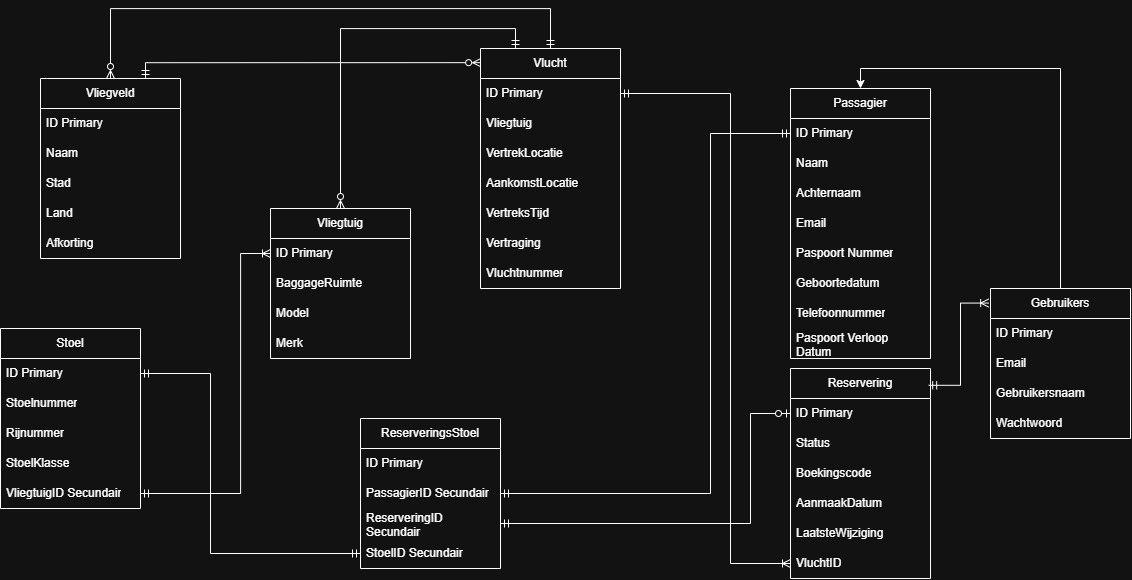

The diagram above was exported from draw.io. Its source (the exported page's mxGraphModel, read from the mxfile embedded in the PNG):
<mxGraphModel dx="1414" dy="841" grid="1" gridSize="10" guides="1" tooltips="1" connect="1" arrows="1" fold="1" page="0" pageScale="1" pageWidth="827" pageHeight="1169" math="0" shadow="0">
  <root>
    <mxCell id="0" />
    <mxCell id="1" parent="0" />
    <mxCell id="esoMrSb-yyyQPKYTjenh-72" edge="1" parent="1" source="esoMrSb-yyyQPKYTjenh-1" style="edgeStyle=orthogonalEdgeStyle;rounded=0;orthogonalLoop=1;jettySize=auto;html=1;entryX=0.5;entryY=0;entryDx=0;entryDy=0;startArrow=ERzeroToMany;startFill=0;endArrow=ERmandOne;endFill=0;" target="esoMrSb-yyyQPKYTjenh-13">
      <mxGeometry relative="1" as="geometry">
        <Array as="points">
          <mxPoint x="200.05" y="40.05" />
          <mxPoint x="640.05" y="40.05" />
        </Array>
      </mxGeometry>
    </mxCell>
    <mxCell id="esoMrSb-yyyQPKYTjenh-1" parent="1" style="swimlane;fontStyle=0;childLayout=stackLayout;horizontal=1;startSize=30;horizontalStack=0;resizeParent=1;resizeParentMax=0;resizeLast=0;collapsible=1;marginBottom=0;whiteSpace=wrap;html=1;" value="Vliegveld" vertex="1">
      <mxGeometry height="180" width="140" x="130" y="110" as="geometry" />
    </mxCell>
    <mxCell id="esoMrSb-yyyQPKYTjenh-2" parent="esoMrSb-yyyQPKYTjenh-1" style="text;strokeColor=none;fillColor=none;align=left;verticalAlign=middle;spacingLeft=4;spacingRight=4;overflow=hidden;points=[[0,0.5],[1,0.5]];portConstraint=eastwest;rotatable=0;whiteSpace=wrap;html=1;" value="ID Primary" vertex="1">
      <mxGeometry height="30" width="140" y="30" as="geometry" />
    </mxCell>
    <mxCell id="esoMrSb-yyyQPKYTjenh-3" parent="esoMrSb-yyyQPKYTjenh-1" style="text;strokeColor=none;fillColor=none;align=left;verticalAlign=middle;spacingLeft=4;spacingRight=4;overflow=hidden;points=[[0,0.5],[1,0.5]];portConstraint=eastwest;rotatable=0;whiteSpace=wrap;html=1;" value="Naam" vertex="1">
      <mxGeometry height="30" width="140" y="60" as="geometry" />
    </mxCell>
    <mxCell id="esoMrSb-yyyQPKYTjenh-4" parent="esoMrSb-yyyQPKYTjenh-1" style="text;strokeColor=none;fillColor=none;align=left;verticalAlign=middle;spacingLeft=4;spacingRight=4;overflow=hidden;points=[[0,0.5],[1,0.5]];portConstraint=eastwest;rotatable=0;whiteSpace=wrap;html=1;" value="Stad" vertex="1">
      <mxGeometry height="30" width="140" y="90" as="geometry" />
    </mxCell>
    <mxCell id="esoMrSb-yyyQPKYTjenh-25" parent="esoMrSb-yyyQPKYTjenh-1" style="text;strokeColor=none;fillColor=none;align=left;verticalAlign=middle;spacingLeft=4;spacingRight=4;overflow=hidden;points=[[0,0.5],[1,0.5]];portConstraint=eastwest;rotatable=0;whiteSpace=wrap;html=1;" value="Land" vertex="1">
      <mxGeometry height="30" width="140" y="120" as="geometry" />
    </mxCell>
    <mxCell id="esoMrSb-yyyQPKYTjenh-26" parent="esoMrSb-yyyQPKYTjenh-1" style="text;strokeColor=none;fillColor=none;align=left;verticalAlign=middle;spacingLeft=4;spacingRight=4;overflow=hidden;points=[[0,0.5],[1,0.5]];portConstraint=eastwest;rotatable=0;whiteSpace=wrap;html=1;" value="Afkorting" vertex="1">
      <mxGeometry height="30" width="140" y="150" as="geometry" />
    </mxCell>
    <mxCell id="esoMrSb-yyyQPKYTjenh-5" parent="1" style="swimlane;fontStyle=0;childLayout=stackLayout;horizontal=1;startSize=30;horizontalStack=0;resizeParent=1;resizeParentMax=0;resizeLast=0;collapsible=1;marginBottom=0;whiteSpace=wrap;html=1;" value="Passagier" vertex="1">
      <mxGeometry height="270" width="140" x="880" y="120" as="geometry" />
    </mxCell>
    <mxCell id="esoMrSb-yyyQPKYTjenh-6" parent="esoMrSb-yyyQPKYTjenh-5" style="text;strokeColor=none;fillColor=none;align=left;verticalAlign=middle;spacingLeft=4;spacingRight=4;overflow=hidden;points=[[0,0.5],[1,0.5]];portConstraint=eastwest;rotatable=0;whiteSpace=wrap;html=1;" value="ID Primary" vertex="1">
      <mxGeometry height="30" width="140" y="30" as="geometry" />
    </mxCell>
    <mxCell id="esoMrSb-yyyQPKYTjenh-7" parent="esoMrSb-yyyQPKYTjenh-5" style="text;strokeColor=none;fillColor=none;align=left;verticalAlign=middle;spacingLeft=4;spacingRight=4;overflow=hidden;points=[[0,0.5],[1,0.5]];portConstraint=eastwest;rotatable=0;whiteSpace=wrap;html=1;" value="Naam" vertex="1">
      <mxGeometry height="30" width="140" y="60" as="geometry" />
    </mxCell>
    <mxCell id="esoMrSb-yyyQPKYTjenh-8" parent="esoMrSb-yyyQPKYTjenh-5" style="text;strokeColor=none;fillColor=none;align=left;verticalAlign=middle;spacingLeft=4;spacingRight=4;overflow=hidden;points=[[0,0.5],[1,0.5]];portConstraint=eastwest;rotatable=0;whiteSpace=wrap;html=1;" value="Achternaam" vertex="1">
      <mxGeometry height="30" width="140" y="90" as="geometry" />
    </mxCell>
    <mxCell id="esoMrSb-yyyQPKYTjenh-27" parent="esoMrSb-yyyQPKYTjenh-5" style="text;strokeColor=none;fillColor=none;align=left;verticalAlign=middle;spacingLeft=4;spacingRight=4;overflow=hidden;points=[[0,0.5],[1,0.5]];portConstraint=eastwest;rotatable=0;whiteSpace=wrap;html=1;" value="Email" vertex="1">
      <mxGeometry height="30" width="140" y="120" as="geometry" />
    </mxCell>
    <mxCell id="esoMrSb-yyyQPKYTjenh-28" parent="esoMrSb-yyyQPKYTjenh-5" style="text;strokeColor=none;fillColor=none;align=left;verticalAlign=middle;spacingLeft=4;spacingRight=4;overflow=hidden;points=[[0,0.5],[1,0.5]];portConstraint=eastwest;rotatable=0;whiteSpace=wrap;html=1;" value="Paspoort Nummer" vertex="1">
      <mxGeometry height="30" width="140" y="150" as="geometry" />
    </mxCell>
    <mxCell id="esoMrSb-yyyQPKYTjenh-29" parent="esoMrSb-yyyQPKYTjenh-5" style="text;strokeColor=none;fillColor=none;align=left;verticalAlign=middle;spacingLeft=4;spacingRight=4;overflow=hidden;points=[[0,0.5],[1,0.5]];portConstraint=eastwest;rotatable=0;whiteSpace=wrap;html=1;" value="Geboortedatum" vertex="1">
      <mxGeometry height="30" width="140" y="180" as="geometry" />
    </mxCell>
    <mxCell id="esoMrSb-yyyQPKYTjenh-30" parent="esoMrSb-yyyQPKYTjenh-5" style="text;strokeColor=none;fillColor=none;align=left;verticalAlign=middle;spacingLeft=4;spacingRight=4;overflow=hidden;points=[[0,0.5],[1,0.5]];portConstraint=eastwest;rotatable=0;whiteSpace=wrap;html=1;" value="Telefoonnummer" vertex="1">
      <mxGeometry height="30" width="140" y="210" as="geometry" />
    </mxCell>
    <mxCell id="esoMrSb-yyyQPKYTjenh-31" parent="esoMrSb-yyyQPKYTjenh-5" style="text;strokeColor=none;fillColor=none;align=left;verticalAlign=middle;spacingLeft=4;spacingRight=4;overflow=hidden;points=[[0,0.5],[1,0.5]];portConstraint=eastwest;rotatable=0;whiteSpace=wrap;html=1;" value="Paspoort Verloop Datum" vertex="1">
      <mxGeometry height="30" width="140" y="240" as="geometry" />
    </mxCell>
    <mxCell id="esoMrSb-yyyQPKYTjenh-9" parent="1" style="swimlane;fontStyle=0;childLayout=stackLayout;horizontal=1;startSize=30;horizontalStack=0;resizeParent=1;resizeParentMax=0;resizeLast=0;collapsible=1;marginBottom=0;whiteSpace=wrap;html=1;" value="Stoel" vertex="1">
      <mxGeometry height="180" width="140" x="90" y="360" as="geometry" />
    </mxCell>
    <mxCell id="esoMrSb-yyyQPKYTjenh-10" parent="esoMrSb-yyyQPKYTjenh-9" style="text;strokeColor=none;fillColor=none;align=left;verticalAlign=middle;spacingLeft=4;spacingRight=4;overflow=hidden;points=[[0,0.5],[1,0.5]];portConstraint=eastwest;rotatable=0;whiteSpace=wrap;html=1;" value="ID Primary" vertex="1">
      <mxGeometry height="30" width="140" y="30" as="geometry" />
    </mxCell>
    <mxCell id="esoMrSb-yyyQPKYTjenh-11" parent="esoMrSb-yyyQPKYTjenh-9" style="text;strokeColor=none;fillColor=none;align=left;verticalAlign=middle;spacingLeft=4;spacingRight=4;overflow=hidden;points=[[0,0.5],[1,0.5]];portConstraint=eastwest;rotatable=0;whiteSpace=wrap;html=1;" value="Stoelnummer" vertex="1">
      <mxGeometry height="30" width="140" y="60" as="geometry" />
    </mxCell>
    <mxCell id="esoMrSb-yyyQPKYTjenh-12" parent="esoMrSb-yyyQPKYTjenh-9" style="text;strokeColor=none;fillColor=none;align=left;verticalAlign=middle;spacingLeft=4;spacingRight=4;overflow=hidden;points=[[0,0.5],[1,0.5]];portConstraint=eastwest;rotatable=0;whiteSpace=wrap;html=1;" value="Rijnummer" vertex="1">
      <mxGeometry height="30" width="140" y="90" as="geometry" />
    </mxCell>
    <mxCell id="esoMrSb-yyyQPKYTjenh-44" parent="esoMrSb-yyyQPKYTjenh-9" style="text;strokeColor=none;fillColor=none;align=left;verticalAlign=middle;spacingLeft=4;spacingRight=4;overflow=hidden;points=[[0,0.5],[1,0.5]];portConstraint=eastwest;rotatable=0;whiteSpace=wrap;html=1;" value="StoelKlasse" vertex="1">
      <mxGeometry height="30" width="140" y="120" as="geometry" />
    </mxCell>
    <mxCell id="esoMrSb-yyyQPKYTjenh-59" parent="esoMrSb-yyyQPKYTjenh-9" style="text;strokeColor=none;fillColor=none;align=left;verticalAlign=middle;spacingLeft=4;spacingRight=4;overflow=hidden;points=[[0,0.5],[1,0.5]];portConstraint=eastwest;rotatable=0;whiteSpace=wrap;html=1;" value="VliegtuigID Secundair" vertex="1">
      <mxGeometry height="30" width="140" y="150" as="geometry" />
    </mxCell>
    <mxCell id="esoMrSb-yyyQPKYTjenh-13" parent="1" style="swimlane;fontStyle=0;childLayout=stackLayout;horizontal=1;startSize=30;horizontalStack=0;resizeParent=1;resizeParentMax=0;resizeLast=0;collapsible=1;marginBottom=0;whiteSpace=wrap;html=1;" value="Vlucht" vertex="1">
      <mxGeometry height="240" width="140" x="570" y="80" as="geometry" />
    </mxCell>
    <mxCell id="esoMrSb-yyyQPKYTjenh-14" parent="esoMrSb-yyyQPKYTjenh-13" style="text;strokeColor=none;fillColor=none;align=left;verticalAlign=middle;spacingLeft=4;spacingRight=4;overflow=hidden;points=[[0,0.5],[1,0.5]];portConstraint=eastwest;rotatable=0;whiteSpace=wrap;html=1;" value="ID Primary" vertex="1">
      <mxGeometry height="30" width="140" y="30" as="geometry" />
    </mxCell>
    <mxCell id="esoMrSb-yyyQPKYTjenh-15" parent="esoMrSb-yyyQPKYTjenh-13" style="text;strokeColor=none;fillColor=none;align=left;verticalAlign=middle;spacingLeft=4;spacingRight=4;overflow=hidden;points=[[0,0.5],[1,0.5]];portConstraint=eastwest;rotatable=0;whiteSpace=wrap;html=1;" value="Vliegtuig" vertex="1">
      <mxGeometry height="30" width="140" y="60" as="geometry" />
    </mxCell>
    <mxCell id="esoMrSb-yyyQPKYTjenh-16" parent="esoMrSb-yyyQPKYTjenh-13" style="text;strokeColor=none;fillColor=none;align=left;verticalAlign=middle;spacingLeft=4;spacingRight=4;overflow=hidden;points=[[0,0.5],[1,0.5]];portConstraint=eastwest;rotatable=0;whiteSpace=wrap;html=1;" value="VertrekLocatie" vertex="1">
      <mxGeometry height="30" width="140" y="90" as="geometry" />
    </mxCell>
    <mxCell id="esoMrSb-yyyQPKYTjenh-39" parent="esoMrSb-yyyQPKYTjenh-13" style="text;strokeColor=none;fillColor=none;align=left;verticalAlign=middle;spacingLeft=4;spacingRight=4;overflow=hidden;points=[[0,0.5],[1,0.5]];portConstraint=eastwest;rotatable=0;whiteSpace=wrap;html=1;" value="AankomstLocatie" vertex="1">
      <mxGeometry height="30" width="140" y="120" as="geometry" />
    </mxCell>
    <mxCell id="esoMrSb-yyyQPKYTjenh-41" parent="esoMrSb-yyyQPKYTjenh-13" style="text;strokeColor=none;fillColor=none;align=left;verticalAlign=middle;spacingLeft=4;spacingRight=4;overflow=hidden;points=[[0,0.5],[1,0.5]];portConstraint=eastwest;rotatable=0;whiteSpace=wrap;html=1;" value="VertreksTijd" vertex="1">
      <mxGeometry height="30" width="140" y="150" as="geometry" />
    </mxCell>
    <mxCell id="esoMrSb-yyyQPKYTjenh-42" parent="esoMrSb-yyyQPKYTjenh-13" style="text;strokeColor=none;fillColor=none;align=left;verticalAlign=middle;spacingLeft=4;spacingRight=4;overflow=hidden;points=[[0,0.5],[1,0.5]];portConstraint=eastwest;rotatable=0;whiteSpace=wrap;html=1;" value="Vertraging" vertex="1">
      <mxGeometry height="30" width="140" y="180" as="geometry" />
    </mxCell>
    <mxCell id="esoMrSb-yyyQPKYTjenh-40" parent="esoMrSb-yyyQPKYTjenh-13" style="text;strokeColor=none;fillColor=none;align=left;verticalAlign=middle;spacingLeft=4;spacingRight=4;overflow=hidden;points=[[0,0.5],[1,0.5]];portConstraint=eastwest;rotatable=0;whiteSpace=wrap;html=1;" value="Vluchtnummer" vertex="1">
      <mxGeometry height="30" width="140" y="210" as="geometry" />
    </mxCell>
    <mxCell id="esoMrSb-yyyQPKYTjenh-74" edge="1" parent="1" source="esoMrSb-yyyQPKYTjenh-17" style="edgeStyle=orthogonalEdgeStyle;rounded=0;orthogonalLoop=1;jettySize=auto;html=1;entryX=0.25;entryY=0;entryDx=0;entryDy=0;exitX=0.5;exitY=0;exitDx=0;exitDy=0;startArrow=ERzeroToMany;startFill=0;endArrow=ERmandOne;endFill=0;" target="esoMrSb-yyyQPKYTjenh-13">
      <mxGeometry relative="1" as="geometry">
        <Array as="points">
          <mxPoint x="430.05" y="60.05" />
          <mxPoint x="605" y="60.05" />
        </Array>
      </mxGeometry>
    </mxCell>
    <mxCell id="esoMrSb-yyyQPKYTjenh-17" parent="1" style="swimlane;fontStyle=0;childLayout=stackLayout;horizontal=1;startSize=30;horizontalStack=0;resizeParent=1;resizeParentMax=0;resizeLast=0;collapsible=1;marginBottom=0;whiteSpace=wrap;html=1;" value="Vliegtuig" vertex="1">
      <mxGeometry height="150" width="140" x="360" y="240" as="geometry" />
    </mxCell>
    <mxCell id="esoMrSb-yyyQPKYTjenh-18" parent="esoMrSb-yyyQPKYTjenh-17" style="text;strokeColor=none;fillColor=none;align=left;verticalAlign=middle;spacingLeft=4;spacingRight=4;overflow=hidden;points=[[0,0.5],[1,0.5]];portConstraint=eastwest;rotatable=0;whiteSpace=wrap;html=1;" value="ID Primary" vertex="1">
      <mxGeometry height="30" width="140" y="30" as="geometry" />
    </mxCell>
    <mxCell id="esoMrSb-yyyQPKYTjenh-34" parent="esoMrSb-yyyQPKYTjenh-17" style="text;strokeColor=none;fillColor=none;align=left;verticalAlign=middle;spacingLeft=4;spacingRight=4;overflow=hidden;points=[[0,0.5],[1,0.5]];portConstraint=eastwest;rotatable=0;whiteSpace=wrap;html=1;" value="BaggageRuimte" vertex="1">
      <mxGeometry height="30" width="140" y="60" as="geometry" />
    </mxCell>
    <mxCell id="esoMrSb-yyyQPKYTjenh-35" parent="esoMrSb-yyyQPKYTjenh-17" style="text;strokeColor=none;fillColor=none;align=left;verticalAlign=middle;spacingLeft=4;spacingRight=4;overflow=hidden;points=[[0,0.5],[1,0.5]];portConstraint=eastwest;rotatable=0;whiteSpace=wrap;html=1;" value="Model" vertex="1">
      <mxGeometry height="30" width="140" y="90" as="geometry" />
    </mxCell>
    <mxCell id="esoMrSb-yyyQPKYTjenh-36" parent="esoMrSb-yyyQPKYTjenh-17" style="text;strokeColor=none;fillColor=none;align=left;verticalAlign=middle;spacingLeft=4;spacingRight=4;overflow=hidden;points=[[0,0.5],[1,0.5]];portConstraint=eastwest;rotatable=0;whiteSpace=wrap;html=1;" value="Merk" vertex="1">
      <mxGeometry height="30" width="140" y="120" as="geometry" />
    </mxCell>
    <mxCell id="esoMrSb-yyyQPKYTjenh-21" parent="1" style="swimlane;fontStyle=0;childLayout=stackLayout;horizontal=1;startSize=30;horizontalStack=0;resizeParent=1;resizeParentMax=0;resizeLast=0;collapsible=1;marginBottom=0;whiteSpace=wrap;html=1;" value="Reservering" vertex="1">
      <mxGeometry height="210" width="140" x="880" y="400" as="geometry" />
    </mxCell>
    <mxCell id="esoMrSb-yyyQPKYTjenh-22" parent="esoMrSb-yyyQPKYTjenh-21" style="text;strokeColor=none;fillColor=none;align=left;verticalAlign=middle;spacingLeft=4;spacingRight=4;overflow=hidden;points=[[0,0.5],[1,0.5]];portConstraint=eastwest;rotatable=0;whiteSpace=wrap;html=1;" value="ID Primary" vertex="1">
      <mxGeometry height="30" width="140" y="30" as="geometry" />
    </mxCell>
    <mxCell id="esoMrSb-yyyQPKYTjenh-23" parent="esoMrSb-yyyQPKYTjenh-21" style="text;strokeColor=none;fillColor=none;align=left;verticalAlign=middle;spacingLeft=4;spacingRight=4;overflow=hidden;points=[[0,0.5],[1,0.5]];portConstraint=eastwest;rotatable=0;whiteSpace=wrap;html=1;" value="Status" vertex="1">
      <mxGeometry height="30" width="140" y="60" as="geometry" />
    </mxCell>
    <mxCell id="esoMrSb-yyyQPKYTjenh-24" parent="esoMrSb-yyyQPKYTjenh-21" style="text;strokeColor=none;fillColor=none;align=left;verticalAlign=middle;spacingLeft=4;spacingRight=4;overflow=hidden;points=[[0,0.5],[1,0.5]];portConstraint=eastwest;rotatable=0;whiteSpace=wrap;html=1;" value="Boekingscode" vertex="1">
      <mxGeometry height="30" width="140" y="90" as="geometry" />
    </mxCell>
    <mxCell id="esoMrSb-yyyQPKYTjenh-46" parent="esoMrSb-yyyQPKYTjenh-21" style="text;strokeColor=none;fillColor=none;align=left;verticalAlign=middle;spacingLeft=4;spacingRight=4;overflow=hidden;points=[[0,0.5],[1,0.5]];portConstraint=eastwest;rotatable=0;whiteSpace=wrap;html=1;" value="AanmaakDatum" vertex="1">
      <mxGeometry height="30" width="140" y="120" as="geometry" />
    </mxCell>
    <mxCell id="esoMrSb-yyyQPKYTjenh-47" parent="esoMrSb-yyyQPKYTjenh-21" style="text;strokeColor=none;fillColor=none;align=left;verticalAlign=middle;spacingLeft=4;spacingRight=4;overflow=hidden;points=[[0,0.5],[1,0.5]];portConstraint=eastwest;rotatable=0;whiteSpace=wrap;html=1;" value="LaatsteWijziging" vertex="1">
      <mxGeometry height="30" width="140" y="150" as="geometry" />
    </mxCell>
    <mxCell id="esoMrSb-yyyQPKYTjenh-66" parent="esoMrSb-yyyQPKYTjenh-21" style="text;strokeColor=none;fillColor=none;align=left;verticalAlign=middle;spacingLeft=4;spacingRight=4;overflow=hidden;points=[[0,0.5],[1,0.5]];portConstraint=eastwest;rotatable=0;whiteSpace=wrap;html=1;" value="VluchtID" vertex="1">
      <mxGeometry height="30" width="140" y="180" as="geometry" />
    </mxCell>
    <mxCell id="esoMrSb-yyyQPKYTjenh-69" edge="1" parent="1" source="esoMrSb-yyyQPKYTjenh-49" style="edgeStyle=orthogonalEdgeStyle;rounded=0;orthogonalLoop=1;jettySize=auto;html=1;entryX=0.5;entryY=0;entryDx=0;entryDy=0;exitX=0.5;exitY=0;exitDx=0;exitDy=0;" target="esoMrSb-yyyQPKYTjenh-5">
      <mxGeometry relative="1" as="geometry" />
    </mxCell>
    <mxCell id="esoMrSb-yyyQPKYTjenh-70" edge="1" parent="1" source="esoMrSb-yyyQPKYTjenh-49" style="edgeStyle=orthogonalEdgeStyle;rounded=0;orthogonalLoop=1;jettySize=auto;html=1;entryX=0.987;entryY=0.08;entryDx=0;entryDy=0;entryPerimeter=0;exitX=-0.013;exitY=0.097;exitDx=0;exitDy=0;exitPerimeter=0;startArrow=ERoneToMany;startFill=0;endArrow=ERmandOne;endFill=0;" target="esoMrSb-yyyQPKYTjenh-21">
      <mxGeometry relative="1" as="geometry" />
    </mxCell>
    <mxCell id="esoMrSb-yyyQPKYTjenh-49" parent="1" style="swimlane;fontStyle=0;childLayout=stackLayout;horizontal=1;startSize=30;horizontalStack=0;resizeParent=1;resizeParentMax=0;resizeLast=0;collapsible=1;marginBottom=0;whiteSpace=wrap;html=1;" value="Gebruikers" vertex="1">
      <mxGeometry height="150" width="140" x="1080" y="320" as="geometry" />
    </mxCell>
    <mxCell id="esoMrSb-yyyQPKYTjenh-50" parent="esoMrSb-yyyQPKYTjenh-49" style="text;strokeColor=none;fillColor=none;align=left;verticalAlign=middle;spacingLeft=4;spacingRight=4;overflow=hidden;points=[[0,0.5],[1,0.5]];portConstraint=eastwest;rotatable=0;whiteSpace=wrap;html=1;" value="ID Primary" vertex="1">
      <mxGeometry height="30" width="140" y="30" as="geometry" />
    </mxCell>
    <mxCell id="esoMrSb-yyyQPKYTjenh-51" parent="esoMrSb-yyyQPKYTjenh-49" style="text;strokeColor=none;fillColor=none;align=left;verticalAlign=middle;spacingLeft=4;spacingRight=4;overflow=hidden;points=[[0,0.5],[1,0.5]];portConstraint=eastwest;rotatable=0;whiteSpace=wrap;html=1;" value="Email" vertex="1">
      <mxGeometry height="30" width="140" y="60" as="geometry" />
    </mxCell>
    <mxCell id="esoMrSb-yyyQPKYTjenh-52" parent="esoMrSb-yyyQPKYTjenh-49" style="text;strokeColor=none;fillColor=none;align=left;verticalAlign=middle;spacingLeft=4;spacingRight=4;overflow=hidden;points=[[0,0.5],[1,0.5]];portConstraint=eastwest;rotatable=0;whiteSpace=wrap;html=1;" value="Gebruikersnaam" vertex="1">
      <mxGeometry height="30" width="140" y="90" as="geometry" />
    </mxCell>
    <mxCell id="esoMrSb-yyyQPKYTjenh-57" parent="esoMrSb-yyyQPKYTjenh-49" style="text;strokeColor=none;fillColor=none;align=left;verticalAlign=middle;spacingLeft=4;spacingRight=4;overflow=hidden;points=[[0,0.5],[1,0.5]];portConstraint=eastwest;rotatable=0;whiteSpace=wrap;html=1;" value="Wachtwoord" vertex="1">
      <mxGeometry height="30" width="140" y="120" as="geometry" />
    </mxCell>
    <mxCell id="esoMrSb-yyyQPKYTjenh-53" parent="1" style="swimlane;fontStyle=0;childLayout=stackLayout;horizontal=1;startSize=30;horizontalStack=0;resizeParent=1;resizeParentMax=0;resizeLast=0;collapsible=1;marginBottom=0;whiteSpace=wrap;html=1;" value="ReserveringsStoel" vertex="1">
      <mxGeometry height="150" width="140" x="450" y="450" as="geometry" />
    </mxCell>
    <mxCell id="esoMrSb-yyyQPKYTjenh-54" parent="esoMrSb-yyyQPKYTjenh-53" style="text;strokeColor=none;fillColor=none;align=left;verticalAlign=middle;spacingLeft=4;spacingRight=4;overflow=hidden;points=[[0,0.5],[1,0.5]];portConstraint=eastwest;rotatable=0;whiteSpace=wrap;html=1;" value="ID Primary" vertex="1">
      <mxGeometry height="30" width="140" y="30" as="geometry" />
    </mxCell>
    <mxCell id="esoMrSb-yyyQPKYTjenh-55" parent="esoMrSb-yyyQPKYTjenh-53" style="text;strokeColor=none;fillColor=none;align=left;verticalAlign=middle;spacingLeft=4;spacingRight=4;overflow=hidden;points=[[0,0.5],[1,0.5]];portConstraint=eastwest;rotatable=0;whiteSpace=wrap;html=1;" value="PassagierID Secundair" vertex="1">
      <mxGeometry height="30" width="140" y="60" as="geometry" />
    </mxCell>
    <mxCell id="esoMrSb-yyyQPKYTjenh-56" parent="esoMrSb-yyyQPKYTjenh-53" style="text;strokeColor=none;fillColor=none;align=left;verticalAlign=middle;spacingLeft=4;spacingRight=4;overflow=hidden;points=[[0,0.5],[1,0.5]];portConstraint=eastwest;rotatable=0;whiteSpace=wrap;html=1;" value="ReserveringID Secundair" vertex="1">
      <mxGeometry height="30" width="140" y="90" as="geometry" />
    </mxCell>
    <mxCell id="esoMrSb-yyyQPKYTjenh-58" parent="esoMrSb-yyyQPKYTjenh-53" style="text;strokeColor=none;fillColor=none;align=left;verticalAlign=middle;spacingLeft=4;spacingRight=4;overflow=hidden;points=[[0,0.5],[1,0.5]];portConstraint=eastwest;rotatable=0;whiteSpace=wrap;html=1;" value="StoelID Secundair" vertex="1">
      <mxGeometry height="30" width="140" y="120" as="geometry" />
    </mxCell>
    <mxCell id="esoMrSb-yyyQPKYTjenh-62" edge="1" parent="1" source="esoMrSb-yyyQPKYTjenh-59" style="edgeStyle=orthogonalEdgeStyle;rounded=0;orthogonalLoop=1;jettySize=auto;html=1;entryX=0;entryY=0.5;entryDx=0;entryDy=0;endArrow=ERoneToMany;endFill=0;startArrow=ERmandOne;startFill=0;" target="esoMrSb-yyyQPKYTjenh-18">
      <mxGeometry relative="1" as="geometry">
        <Array as="points">
          <mxPoint x="330.05" y="525" />
          <mxPoint x="330.05" y="285" />
        </Array>
      </mxGeometry>
    </mxCell>
    <mxCell id="esoMrSb-yyyQPKYTjenh-64" edge="1" parent="1" source="esoMrSb-yyyQPKYTjenh-55" style="edgeStyle=orthogonalEdgeStyle;rounded=0;orthogonalLoop=1;jettySize=auto;html=1;entryX=0;entryY=0.5;entryDx=0;entryDy=0;startArrow=ERmandOne;startFill=0;endArrow=ERmandOne;endFill=0;" target="esoMrSb-yyyQPKYTjenh-6" value="">
      <mxGeometry relative="1" as="geometry">
        <Array as="points">
          <mxPoint x="800" y="525" />
          <mxPoint x="800" y="165" />
        </Array>
      </mxGeometry>
    </mxCell>
    <mxCell id="esoMrSb-yyyQPKYTjenh-65" edge="1" parent="1" source="esoMrSb-yyyQPKYTjenh-56" style="edgeStyle=orthogonalEdgeStyle;rounded=0;orthogonalLoop=1;jettySize=auto;html=1;entryX=0;entryY=0.5;entryDx=0;entryDy=0;startArrow=ERmandOne;startFill=0;endArrow=ERzeroToOne;endFill=0;" target="esoMrSb-yyyQPKYTjenh-22">
      <mxGeometry relative="1" as="geometry">
        <Array as="points">
          <mxPoint x="840" y="555" />
          <mxPoint x="840" y="445" />
        </Array>
      </mxGeometry>
    </mxCell>
    <mxCell id="esoMrSb-yyyQPKYTjenh-67" edge="1" parent="1" source="esoMrSb-yyyQPKYTjenh-58" style="edgeStyle=orthogonalEdgeStyle;rounded=0;orthogonalLoop=1;jettySize=auto;html=1;entryX=1;entryY=0.25;entryDx=0;entryDy=0;startArrow=ERmandOne;startFill=0;endArrow=ERmandOne;endFill=0;" target="esoMrSb-yyyQPKYTjenh-9">
      <mxGeometry relative="1" as="geometry">
        <Array as="points">
          <mxPoint x="300" y="585" />
          <mxPoint x="300" y="405" />
        </Array>
      </mxGeometry>
    </mxCell>
    <mxCell id="esoMrSb-yyyQPKYTjenh-68" edge="1" parent="1" source="esoMrSb-yyyQPKYTjenh-66" style="edgeStyle=orthogonalEdgeStyle;rounded=0;orthogonalLoop=1;jettySize=auto;html=1;entryX=1;entryY=0.5;entryDx=0;entryDy=0;startArrow=ERoneToMany;startFill=0;endArrow=ERmandOne;endFill=0;" target="esoMrSb-yyyQPKYTjenh-14">
      <mxGeometry relative="1" as="geometry">
        <Array as="points">
          <mxPoint x="820" y="595" />
          <mxPoint x="820" y="125" />
        </Array>
      </mxGeometry>
    </mxCell>
    <mxCell id="esoMrSb-yyyQPKYTjenh-75" edge="1" parent="1" source="esoMrSb-yyyQPKYTjenh-1" style="edgeStyle=orthogonalEdgeStyle;rounded=0;orthogonalLoop=1;jettySize=auto;html=1;entryX=0.001;entryY=0.059;entryDx=0;entryDy=0;entryPerimeter=0;exitX=0.75;exitY=0;exitDx=0;exitDy=0;startArrow=ERmandOne;startFill=0;endArrow=ERzeroToMany;endFill=0;" target="esoMrSb-yyyQPKYTjenh-13">
      <mxGeometry relative="1" as="geometry">
        <Array as="points">
          <mxPoint x="235" y="94.24" />
        </Array>
      </mxGeometry>
    </mxCell>
  </root>
</mxGraphModel>